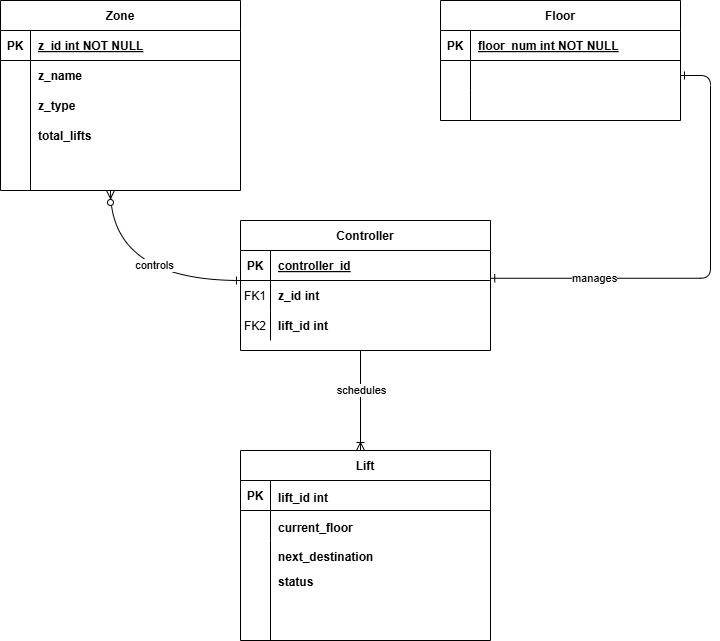

The diagram above was exported from draw.io. Its source (the exported page's mxGraphModel, read from the mxfile embedded in the PNG):
<mxGraphModel dx="1675" dy="849" grid="1" gridSize="10" guides="1" tooltips="1" connect="1" arrows="1" fold="1" page="1" pageScale="1" pageWidth="850" pageHeight="1100" math="0" shadow="0" extFonts="Permanent Marker^https://fonts.googleapis.com/css?family=Permanent+Marker">
  <root>
    <mxCell id="0" />
    <mxCell id="1" parent="0" />
    <mxCell id="C-vyLk0tnHw3VtMMgP7b-12" value="" style="edgeStyle=entityRelationEdgeStyle;endArrow=ERone;startArrow=ERone;endFill=0;startFill=0;entryX=1.001;entryY=-0.075;entryDx=0;entryDy=0;entryPerimeter=0;" parent="1" source="C-vyLk0tnHw3VtMMgP7b-6" target="XEZBUToVps-IIdPv_8QZ-5" edge="1">
      <mxGeometry width="100" height="100" relative="1" as="geometry">
        <mxPoint x="756.5" y="130" as="sourcePoint" />
        <mxPoint x="600" y="377.90999999999997" as="targetPoint" />
      </mxGeometry>
    </mxCell>
    <mxCell id="XEZBUToVps-IIdPv_8QZ-18" value="manages" style="edgeLabel;html=1;align=center;verticalAlign=middle;resizable=0;points=[];" vertex="1" connectable="0" parent="C-vyLk0tnHw3VtMMgP7b-12">
      <mxGeometry x="0.5427" relative="1" as="geometry">
        <mxPoint as="offset" />
      </mxGeometry>
    </mxCell>
    <mxCell id="C-vyLk0tnHw3VtMMgP7b-2" value="Floor" style="shape=table;startSize=30;container=1;collapsible=1;childLayout=tableLayout;fixedRows=1;rowLines=0;fontStyle=1;align=center;resizeLast=1;" parent="1" vertex="1">
      <mxGeometry x="480" y="80" width="240" height="120" as="geometry" />
    </mxCell>
    <mxCell id="C-vyLk0tnHw3VtMMgP7b-3" value="" style="shape=partialRectangle;collapsible=0;dropTarget=0;pointerEvents=0;fillColor=none;points=[[0,0.5],[1,0.5]];portConstraint=eastwest;top=0;left=0;right=0;bottom=1;" parent="C-vyLk0tnHw3VtMMgP7b-2" vertex="1">
      <mxGeometry y="30" width="240" height="30" as="geometry" />
    </mxCell>
    <mxCell id="C-vyLk0tnHw3VtMMgP7b-4" value="PK" style="shape=partialRectangle;overflow=hidden;connectable=0;fillColor=none;top=0;left=0;bottom=0;right=0;fontStyle=1;" parent="C-vyLk0tnHw3VtMMgP7b-3" vertex="1">
      <mxGeometry width="30" height="30" as="geometry">
        <mxRectangle width="30" height="30" as="alternateBounds" />
      </mxGeometry>
    </mxCell>
    <mxCell id="C-vyLk0tnHw3VtMMgP7b-5" value="floor_num int NOT NULL " style="shape=partialRectangle;overflow=hidden;connectable=0;fillColor=none;top=0;left=0;bottom=0;right=0;align=left;spacingLeft=6;fontStyle=5;" parent="C-vyLk0tnHw3VtMMgP7b-3" vertex="1">
      <mxGeometry x="30" width="210" height="30" as="geometry">
        <mxRectangle width="210" height="30" as="alternateBounds" />
      </mxGeometry>
    </mxCell>
    <mxCell id="C-vyLk0tnHw3VtMMgP7b-6" value="" style="shape=partialRectangle;collapsible=0;dropTarget=0;pointerEvents=0;fillColor=none;points=[[0,0.5],[1,0.5]];portConstraint=eastwest;top=0;left=0;right=0;bottom=0;" parent="C-vyLk0tnHw3VtMMgP7b-2" vertex="1">
      <mxGeometry y="60" width="240" height="30" as="geometry" />
    </mxCell>
    <mxCell id="C-vyLk0tnHw3VtMMgP7b-7" value="" style="shape=partialRectangle;overflow=hidden;connectable=0;fillColor=none;top=0;left=0;bottom=0;right=0;" parent="C-vyLk0tnHw3VtMMgP7b-6" vertex="1">
      <mxGeometry width="30" height="30" as="geometry">
        <mxRectangle width="30" height="30" as="alternateBounds" />
      </mxGeometry>
    </mxCell>
    <mxCell id="C-vyLk0tnHw3VtMMgP7b-8" value="" style="shape=partialRectangle;overflow=hidden;connectable=0;fillColor=none;top=0;left=0;bottom=0;right=0;align=left;spacingLeft=6;" parent="C-vyLk0tnHw3VtMMgP7b-6" vertex="1">
      <mxGeometry x="30" width="210" height="30" as="geometry">
        <mxRectangle width="210" height="30" as="alternateBounds" />
      </mxGeometry>
    </mxCell>
    <mxCell id="C-vyLk0tnHw3VtMMgP7b-9" value="" style="shape=partialRectangle;collapsible=0;dropTarget=0;pointerEvents=0;fillColor=none;points=[[0,0.5],[1,0.5]];portConstraint=eastwest;top=0;left=0;right=0;bottom=0;" parent="C-vyLk0tnHw3VtMMgP7b-2" vertex="1">
      <mxGeometry y="90" width="240" height="30" as="geometry" />
    </mxCell>
    <mxCell id="C-vyLk0tnHw3VtMMgP7b-10" value="" style="shape=partialRectangle;overflow=hidden;connectable=0;fillColor=none;top=0;left=0;bottom=0;right=0;" parent="C-vyLk0tnHw3VtMMgP7b-9" vertex="1">
      <mxGeometry width="30" height="30" as="geometry">
        <mxRectangle width="30" height="30" as="alternateBounds" />
      </mxGeometry>
    </mxCell>
    <mxCell id="C-vyLk0tnHw3VtMMgP7b-11" value="" style="shape=partialRectangle;overflow=hidden;connectable=0;fillColor=none;top=0;left=0;bottom=0;right=0;align=left;spacingLeft=6;" parent="C-vyLk0tnHw3VtMMgP7b-9" vertex="1">
      <mxGeometry x="30" width="210" height="30" as="geometry">
        <mxRectangle width="210" height="30" as="alternateBounds" />
      </mxGeometry>
    </mxCell>
    <mxCell id="C-vyLk0tnHw3VtMMgP7b-13" value="Lift" style="shape=table;startSize=30;container=1;collapsible=1;childLayout=tableLayout;fixedRows=1;rowLines=0;fontStyle=1;align=center;resizeLast=1;" parent="1" vertex="1">
      <mxGeometry x="280" y="530" width="250" height="190" as="geometry" />
    </mxCell>
    <mxCell id="C-vyLk0tnHw3VtMMgP7b-14" value="" style="shape=partialRectangle;collapsible=0;dropTarget=0;pointerEvents=0;fillColor=none;points=[[0,0.5],[1,0.5]];portConstraint=eastwest;top=0;left=0;right=0;bottom=1;" parent="C-vyLk0tnHw3VtMMgP7b-13" vertex="1">
      <mxGeometry y="30" width="250" height="30" as="geometry" />
    </mxCell>
    <mxCell id="C-vyLk0tnHw3VtMMgP7b-15" value="PK" style="shape=partialRectangle;overflow=hidden;connectable=0;fillColor=none;top=0;left=0;bottom=0;right=0;fontStyle=1;" parent="C-vyLk0tnHw3VtMMgP7b-14" vertex="1">
      <mxGeometry width="30" height="30" as="geometry">
        <mxRectangle width="30" height="30" as="alternateBounds" />
      </mxGeometry>
    </mxCell>
    <mxCell id="C-vyLk0tnHw3VtMMgP7b-16" value="" style="shape=partialRectangle;overflow=hidden;connectable=0;fillColor=none;top=0;left=0;bottom=0;right=0;align=left;spacingLeft=6;fontStyle=5;" parent="C-vyLk0tnHw3VtMMgP7b-14" vertex="1">
      <mxGeometry x="30" width="220" height="30" as="geometry">
        <mxRectangle width="220" height="30" as="alternateBounds" />
      </mxGeometry>
    </mxCell>
    <mxCell id="C-vyLk0tnHw3VtMMgP7b-17" value="" style="shape=partialRectangle;collapsible=0;dropTarget=0;pointerEvents=0;fillColor=none;points=[[0,0.5],[1,0.5]];portConstraint=eastwest;top=0;left=0;right=0;bottom=0;" parent="C-vyLk0tnHw3VtMMgP7b-13" vertex="1">
      <mxGeometry y="60" width="250" height="30" as="geometry" />
    </mxCell>
    <mxCell id="C-vyLk0tnHw3VtMMgP7b-18" value="" style="shape=partialRectangle;overflow=hidden;connectable=0;fillColor=none;top=0;left=0;bottom=0;right=0;" parent="C-vyLk0tnHw3VtMMgP7b-17" vertex="1">
      <mxGeometry width="30" height="30" as="geometry">
        <mxRectangle width="30" height="30" as="alternateBounds" />
      </mxGeometry>
    </mxCell>
    <mxCell id="C-vyLk0tnHw3VtMMgP7b-19" value="" style="shape=partialRectangle;overflow=hidden;connectable=0;fillColor=none;top=0;left=0;bottom=0;right=0;align=left;spacingLeft=6;" parent="C-vyLk0tnHw3VtMMgP7b-17" vertex="1">
      <mxGeometry x="30" width="220" height="30" as="geometry">
        <mxRectangle width="220" height="30" as="alternateBounds" />
      </mxGeometry>
    </mxCell>
    <mxCell id="C-vyLk0tnHw3VtMMgP7b-20" value="" style="shape=partialRectangle;collapsible=0;dropTarget=0;pointerEvents=0;fillColor=none;points=[[0,0.5],[1,0.5]];portConstraint=eastwest;top=0;left=0;right=0;bottom=0;" parent="C-vyLk0tnHw3VtMMgP7b-13" vertex="1">
      <mxGeometry y="90" width="250" height="100" as="geometry" />
    </mxCell>
    <mxCell id="C-vyLk0tnHw3VtMMgP7b-21" value="" style="shape=partialRectangle;overflow=hidden;connectable=0;fillColor=none;top=0;left=0;bottom=0;right=0;" parent="C-vyLk0tnHw3VtMMgP7b-20" vertex="1">
      <mxGeometry width="30" height="100" as="geometry">
        <mxRectangle width="30" height="100" as="alternateBounds" />
      </mxGeometry>
    </mxCell>
    <mxCell id="C-vyLk0tnHw3VtMMgP7b-22" value="" style="shape=partialRectangle;overflow=hidden;connectable=0;fillColor=none;top=0;left=0;bottom=0;right=0;align=left;spacingLeft=6;" parent="C-vyLk0tnHw3VtMMgP7b-20" vertex="1">
      <mxGeometry x="30" width="220" height="100" as="geometry">
        <mxRectangle width="220" height="100" as="alternateBounds" />
      </mxGeometry>
    </mxCell>
    <mxCell id="C-vyLk0tnHw3VtMMgP7b-23" value="Zone" style="shape=table;startSize=30;container=1;collapsible=1;childLayout=tableLayout;fixedRows=1;rowLines=0;fontStyle=1;align=center;resizeLast=1;" parent="1" vertex="1">
      <mxGeometry x="40" y="80" width="240" height="190" as="geometry" />
    </mxCell>
    <mxCell id="C-vyLk0tnHw3VtMMgP7b-24" value="" style="shape=partialRectangle;collapsible=0;dropTarget=0;pointerEvents=0;fillColor=none;points=[[0,0.5],[1,0.5]];portConstraint=eastwest;top=0;left=0;right=0;bottom=1;" parent="C-vyLk0tnHw3VtMMgP7b-23" vertex="1">
      <mxGeometry y="30" width="240" height="30" as="geometry" />
    </mxCell>
    <mxCell id="C-vyLk0tnHw3VtMMgP7b-25" value="PK" style="shape=partialRectangle;overflow=hidden;connectable=0;fillColor=none;top=0;left=0;bottom=0;right=0;fontStyle=1;" parent="C-vyLk0tnHw3VtMMgP7b-24" vertex="1">
      <mxGeometry width="30" height="30" as="geometry">
        <mxRectangle width="30" height="30" as="alternateBounds" />
      </mxGeometry>
    </mxCell>
    <mxCell id="C-vyLk0tnHw3VtMMgP7b-26" value="z_id int NOT NULL " style="shape=partialRectangle;overflow=hidden;connectable=0;fillColor=none;top=0;left=0;bottom=0;right=0;align=left;spacingLeft=6;fontStyle=5;" parent="C-vyLk0tnHw3VtMMgP7b-24" vertex="1">
      <mxGeometry x="30" width="210" height="30" as="geometry">
        <mxRectangle width="210" height="30" as="alternateBounds" />
      </mxGeometry>
    </mxCell>
    <mxCell id="C-vyLk0tnHw3VtMMgP7b-27" value="" style="shape=partialRectangle;collapsible=0;dropTarget=0;pointerEvents=0;fillColor=none;points=[[0,0.5],[1,0.5]];portConstraint=eastwest;top=0;left=0;right=0;bottom=0;" parent="C-vyLk0tnHw3VtMMgP7b-23" vertex="1">
      <mxGeometry y="60" width="240" height="130" as="geometry" />
    </mxCell>
    <mxCell id="C-vyLk0tnHw3VtMMgP7b-28" value="" style="shape=partialRectangle;overflow=hidden;connectable=0;fillColor=none;top=0;left=0;bottom=0;right=0;" parent="C-vyLk0tnHw3VtMMgP7b-27" vertex="1">
      <mxGeometry width="30" height="130" as="geometry">
        <mxRectangle width="30" height="130" as="alternateBounds" />
      </mxGeometry>
    </mxCell>
    <mxCell id="C-vyLk0tnHw3VtMMgP7b-29" value="" style="shape=partialRectangle;overflow=hidden;connectable=0;fillColor=none;top=0;left=0;bottom=0;right=0;align=left;spacingLeft=6;" parent="C-vyLk0tnHw3VtMMgP7b-27" vertex="1">
      <mxGeometry x="30" width="210" height="130" as="geometry">
        <mxRectangle width="210" height="130" as="alternateBounds" />
      </mxGeometry>
    </mxCell>
    <mxCell id="XEZBUToVps-IIdPv_8QZ-1" value="Controller" style="shape=table;startSize=30;container=1;collapsible=1;childLayout=tableLayout;fixedRows=1;rowLines=0;fontStyle=1;align=center;resizeLast=1;" vertex="1" parent="1">
      <mxGeometry x="280" y="300" width="250" height="130" as="geometry" />
    </mxCell>
    <mxCell id="XEZBUToVps-IIdPv_8QZ-2" value="" style="shape=partialRectangle;collapsible=0;dropTarget=0;pointerEvents=0;fillColor=none;points=[[0,0.5],[1,0.5]];portConstraint=eastwest;top=0;left=0;right=0;bottom=1;" vertex="1" parent="XEZBUToVps-IIdPv_8QZ-1">
      <mxGeometry y="30" width="250" height="30" as="geometry" />
    </mxCell>
    <mxCell id="XEZBUToVps-IIdPv_8QZ-3" value="PK" style="shape=partialRectangle;overflow=hidden;connectable=0;fillColor=none;top=0;left=0;bottom=0;right=0;fontStyle=1;" vertex="1" parent="XEZBUToVps-IIdPv_8QZ-2">
      <mxGeometry width="30" height="30" as="geometry">
        <mxRectangle width="30" height="30" as="alternateBounds" />
      </mxGeometry>
    </mxCell>
    <mxCell id="XEZBUToVps-IIdPv_8QZ-4" value="controller_id" style="shape=partialRectangle;overflow=hidden;connectable=0;fillColor=none;top=0;left=0;bottom=0;right=0;align=left;spacingLeft=6;fontStyle=5;" vertex="1" parent="XEZBUToVps-IIdPv_8QZ-2">
      <mxGeometry x="30" width="220" height="30" as="geometry">
        <mxRectangle width="220" height="30" as="alternateBounds" />
      </mxGeometry>
    </mxCell>
    <mxCell id="XEZBUToVps-IIdPv_8QZ-5" value="" style="shape=partialRectangle;collapsible=0;dropTarget=0;pointerEvents=0;fillColor=none;points=[[0,0.5],[1,0.5]];portConstraint=eastwest;top=0;left=0;right=0;bottom=0;" vertex="1" parent="XEZBUToVps-IIdPv_8QZ-1">
      <mxGeometry y="60" width="250" height="30" as="geometry" />
    </mxCell>
    <mxCell id="XEZBUToVps-IIdPv_8QZ-6" value="FK1" style="shape=partialRectangle;overflow=hidden;connectable=0;fillColor=none;top=0;left=0;bottom=0;right=0;" vertex="1" parent="XEZBUToVps-IIdPv_8QZ-5">
      <mxGeometry width="30" height="30" as="geometry">
        <mxRectangle width="30" height="30" as="alternateBounds" />
      </mxGeometry>
    </mxCell>
    <mxCell id="XEZBUToVps-IIdPv_8QZ-7" value="" style="shape=partialRectangle;overflow=hidden;connectable=0;fillColor=none;top=0;left=0;bottom=0;right=0;align=left;spacingLeft=6;" vertex="1" parent="XEZBUToVps-IIdPv_8QZ-5">
      <mxGeometry x="30" width="220" height="30" as="geometry">
        <mxRectangle width="220" height="30" as="alternateBounds" />
      </mxGeometry>
    </mxCell>
    <mxCell id="XEZBUToVps-IIdPv_8QZ-8" value="" style="shape=partialRectangle;collapsible=0;dropTarget=0;pointerEvents=0;fillColor=none;points=[[0,0.5],[1,0.5]];portConstraint=eastwest;top=0;left=0;right=0;bottom=0;" vertex="1" parent="XEZBUToVps-IIdPv_8QZ-1">
      <mxGeometry y="90" width="250" height="30" as="geometry" />
    </mxCell>
    <mxCell id="XEZBUToVps-IIdPv_8QZ-9" value="" style="shape=partialRectangle;overflow=hidden;connectable=0;fillColor=none;top=0;left=0;bottom=0;right=0;" vertex="1" parent="XEZBUToVps-IIdPv_8QZ-8">
      <mxGeometry width="30" height="30" as="geometry">
        <mxRectangle width="30" height="30" as="alternateBounds" />
      </mxGeometry>
    </mxCell>
    <mxCell id="XEZBUToVps-IIdPv_8QZ-10" value="" style="shape=partialRectangle;overflow=hidden;connectable=0;fillColor=none;top=0;left=0;bottom=0;right=0;align=left;spacingLeft=6;" vertex="1" parent="XEZBUToVps-IIdPv_8QZ-8">
      <mxGeometry x="30" width="220" height="30" as="geometry">
        <mxRectangle width="220" height="30" as="alternateBounds" />
      </mxGeometry>
    </mxCell>
    <mxCell id="XEZBUToVps-IIdPv_8QZ-12" value="" style="fontSize=12;html=1;endArrow=ERoneToMany;rounded=0;entryX=0.48;entryY=0;entryDx=0;entryDy=0;entryPerimeter=0;" edge="1" parent="1" target="C-vyLk0tnHw3VtMMgP7b-13">
      <mxGeometry width="100" height="100" relative="1" as="geometry">
        <mxPoint x="400" y="430" as="sourcePoint" />
        <mxPoint x="520" y="480" as="targetPoint" />
      </mxGeometry>
    </mxCell>
    <mxCell id="XEZBUToVps-IIdPv_8QZ-19" value="schedules" style="edgeLabel;html=1;align=center;verticalAlign=middle;resizable=0;points=[];" vertex="1" connectable="0" parent="XEZBUToVps-IIdPv_8QZ-12">
      <mxGeometry x="-0.2235" relative="1" as="geometry">
        <mxPoint as="offset" />
      </mxGeometry>
    </mxCell>
    <mxCell id="XEZBUToVps-IIdPv_8QZ-14" value="" style="edgeStyle=orthogonalEdgeStyle;endArrow=ERzeroToMany;startArrow=ERone;endFill=1;startFill=0;curved=1;" edge="1" parent="1" source="XEZBUToVps-IIdPv_8QZ-5" target="C-vyLk0tnHw3VtMMgP7b-27">
      <mxGeometry width="100" height="100" relative="1" as="geometry">
        <mxPoint x="260" y="360" as="sourcePoint" />
        <mxPoint x="150" y="180" as="targetPoint" />
        <Array as="points">
          <mxPoint x="150" y="360" />
        </Array>
      </mxGeometry>
    </mxCell>
    <mxCell id="XEZBUToVps-IIdPv_8QZ-17" value="controls" style="edgeLabel;html=1;align=center;verticalAlign=middle;resizable=0;points=[];" vertex="1" connectable="0" parent="XEZBUToVps-IIdPv_8QZ-14">
      <mxGeometry x="-0.2113" y="-16" relative="1" as="geometry">
        <mxPoint as="offset" />
      </mxGeometry>
    </mxCell>
    <mxCell id="XEZBUToVps-IIdPv_8QZ-16" value="z_name" style="shape=partialRectangle;overflow=hidden;connectable=0;fillColor=none;top=0;left=0;bottom=0;right=0;align=left;spacingLeft=6;fontStyle=1;" vertex="1" parent="1">
      <mxGeometry x="70" y="140" width="210" height="30" as="geometry">
        <mxRectangle width="210" height="30" as="alternateBounds" />
      </mxGeometry>
    </mxCell>
    <mxCell id="XEZBUToVps-IIdPv_8QZ-20" value="z_type" style="shape=partialRectangle;overflow=hidden;connectable=0;fillColor=none;top=0;left=0;bottom=0;right=0;align=left;spacingLeft=6;fontStyle=1;" vertex="1" parent="1">
      <mxGeometry x="70" y="170" width="210" height="30" as="geometry">
        <mxRectangle width="210" height="30" as="alternateBounds" />
      </mxGeometry>
    </mxCell>
    <mxCell id="XEZBUToVps-IIdPv_8QZ-22" value="total_lifts" style="shape=partialRectangle;overflow=hidden;connectable=0;fillColor=none;top=0;left=0;bottom=0;right=0;align=left;spacingLeft=6;fontStyle=1;" vertex="1" parent="1">
      <mxGeometry x="70" y="200" width="210" height="30" as="geometry">
        <mxRectangle width="210" height="30" as="alternateBounds" />
      </mxGeometry>
    </mxCell>
    <mxCell id="XEZBUToVps-IIdPv_8QZ-23" value="z_id int" style="shape=partialRectangle;overflow=hidden;connectable=0;fillColor=none;top=0;left=0;bottom=0;right=0;align=left;spacingLeft=6;fontStyle=1;" vertex="1" parent="1">
      <mxGeometry x="310" y="360" width="210" height="30" as="geometry">
        <mxRectangle width="210" height="30" as="alternateBounds" />
      </mxGeometry>
    </mxCell>
    <mxCell id="XEZBUToVps-IIdPv_8QZ-24" value="FK2" style="shape=partialRectangle;overflow=hidden;connectable=0;fillColor=none;top=0;left=0;bottom=0;right=0;" vertex="1" parent="1">
      <mxGeometry x="280" y="390" width="30" height="30" as="geometry">
        <mxRectangle width="30" height="30" as="alternateBounds" />
      </mxGeometry>
    </mxCell>
    <mxCell id="XEZBUToVps-IIdPv_8QZ-25" value="lift_id int" style="shape=partialRectangle;overflow=hidden;connectable=0;fillColor=none;top=0;left=0;bottom=0;right=0;align=left;spacingLeft=6;fontStyle=1;" vertex="1" parent="1">
      <mxGeometry x="310" y="390" width="210" height="30" as="geometry">
        <mxRectangle width="210" height="30" as="alternateBounds" />
      </mxGeometry>
    </mxCell>
    <mxCell id="XEZBUToVps-IIdPv_8QZ-27" value="current_floor" style="shape=partialRectangle;overflow=hidden;connectable=0;fillColor=none;top=0;left=0;bottom=0;right=0;align=left;spacingLeft=6;fontStyle=1;" vertex="1" parent="1">
      <mxGeometry x="310" y="592" width="210" height="30" as="geometry">
        <mxRectangle width="210" height="30" as="alternateBounds" />
      </mxGeometry>
    </mxCell>
    <mxCell id="XEZBUToVps-IIdPv_8QZ-28" value="next_destination" style="shape=partialRectangle;overflow=hidden;connectable=0;fillColor=none;top=0;left=0;bottom=0;right=0;align=left;spacingLeft=6;fontStyle=1;" vertex="1" parent="1">
      <mxGeometry x="310" y="621" width="210" height="30" as="geometry">
        <mxRectangle width="210" height="30" as="alternateBounds" />
      </mxGeometry>
    </mxCell>
    <mxCell id="XEZBUToVps-IIdPv_8QZ-29" value="status" style="shape=partialRectangle;overflow=hidden;connectable=0;fillColor=none;top=0;left=0;bottom=0;right=0;align=left;spacingLeft=6;fontStyle=1;" vertex="1" parent="1">
      <mxGeometry x="310" y="646" width="210" height="30" as="geometry">
        <mxRectangle width="210" height="30" as="alternateBounds" />
      </mxGeometry>
    </mxCell>
    <mxCell id="XEZBUToVps-IIdPv_8QZ-30" value="lift_id int" style="shape=partialRectangle;overflow=hidden;connectable=0;fillColor=none;top=0;left=0;bottom=0;right=0;align=left;spacingLeft=6;fontStyle=1;" vertex="1" parent="1">
      <mxGeometry x="310" y="562" width="210" height="30" as="geometry">
        <mxRectangle width="210" height="30" as="alternateBounds" />
      </mxGeometry>
    </mxCell>
  </root>
</mxGraphModel>